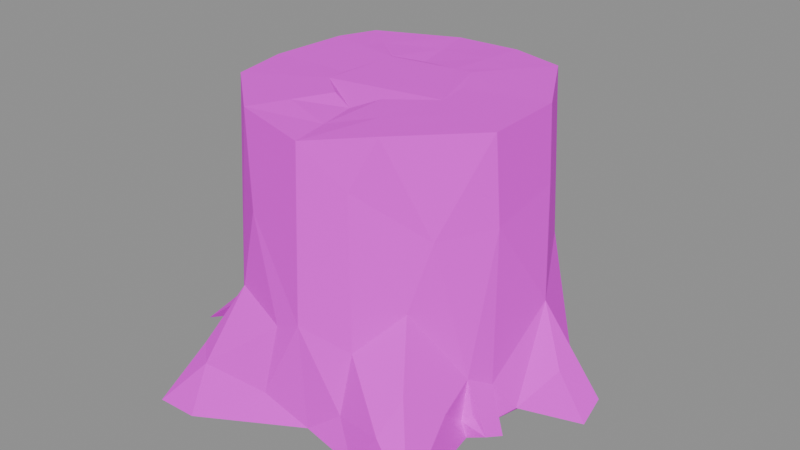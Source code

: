 # Source: tree.stump.blend  (saved by Blender 5.2.45; exported with 4.5.12 LTS)
import bpy
from mathutils import Matrix  # noqa: F401  (used for matrix-valued properties, if any)

bpy.ops.wm.read_factory_settings(use_empty=True)
scene = bpy.context.scene
scene.name = 'Scene'

# ---- collections
col_guide = bpy.data.collections.new('guide'); scene.collection.children.link(col_guide)

# ---- images (referenced by path relative to the original .blend; pixels are not part of the script)
import os
ASSET_DIR = os.environ.get("B2B_ASSET_DIR", "")  # directory of the original .blend (textures are referenced by path, not embedded)
HERE = os.path.dirname(os.path.abspath(__file__))  # packed textures are extracted next to this script under _unpacked/

def load_image(name, relpath, width, height, colorspace="sRGB"):
    """Load a texture the original file referenced (path relative to the .blend, or extracted next to this script)."""
    p = next((c for c in (os.path.join(HERE, relpath), os.path.join(ASSET_DIR, relpath)) if relpath and os.path.exists(c)), "")
    if p:
        img = bpy.data.images.load(p, check_existing=True)
        img.name = name
    else:  # same state as the original file: an image datablock whose file is absent (Cycles renders it pink)
        img = bpy.data.images.new(name, width, height)
        img.source = "FILE"
        img.filepath = "//" + (relpath or name)
    img.colorspace_settings.name = colorspace
    return img
img_palette_png = load_image('palette.png', 'palette.png', 1024, 1024, 'sRGB')

# ---- materials (node trees are filled in below, after node groups)
mat_palette = bpy.data.materials.new('palette')

# ---- material node trees
mat_palette.use_nodes = True; mat_palette.node_tree.nodes.clear()
_N = mat_palette.node_tree.nodes; _L = mat_palette.node_tree.links
n0 = _N.new('ShaderNodeBsdfPrincipled'); n0.name = 'Principled BSDF'; n0.location = (-200, 100)
n0.inputs[2].default_value = 0.9
n0.inputs[10].default_value = 0.005
n1 = _N.new('ShaderNodeOutputMaterial'); n1.name = 'Material Output'; n1.location = (200, 100)
n2 = _N.new('ShaderNodeTexImage'); n2.name = 'Image Texture'; n2.location = (0, 0)
n2.image = img_palette_png
n2.interpolation = 'Closest'
_L.new(n0.outputs[0], n1.inputs[0])
_L.new(n2.outputs[0], n0.inputs[0])
n1.is_active_output = True

# ---- meshes
me_geometry_0 = bpy.data.meshes.new('geometry_0')
me_geometry_0.from_pydata([(-0.2993, 0.0008473, 0.01422), (-0.35, 0.09366, 0.04403), (-0.2802, 0.0007999, 0.1239), (-0.147, 0.1324, 0.02819), (-0.2264, 0.1635, 0.03587), (-0.241, -0.09192, 0.05693), (-0.2769, -0.1821, 0.05131), (-0.2562, 0.09091, 0.178), (-0.2121, -0.1213, 0.1257), (-0.2323, -0.148, 0.05893), (-0.2477, 0.006482, 0.3235), (-0.2138, -0.1886, 0.02192), (-0.06242, -0.118, 0.0319), (-0.2236, -0.1017, 0.3771), (-0.2098, 0.135, 0.3933), (-0.08876, -0.02684, 0.4985), (-0.1934, -0.1735, 0.12), (-0.1982, -0.1373, 0.07609), (0.1245, -0.1941, 0.4997), (-0.07818, 0.07335, 0.4996), (-0.1754, 0.186, 0.1314), (-0.08652, -0.06499, 0.4995), (-0.2081, -0.35, 0.003312), (-0.1272, -0.3183, 0.09238), (-0.1361, -0.3495, 0.004955), (-0.1621, -0.2866, 0.1014), (-0.1397, -0.2555, 0.02079), (0.05488, 0.233, 0.4987), (-0.1535, 0.2065, 0.1725), (-0.1151, -0.2386, 0.2017), (-0.03778, -0.1037, 0.4987), (-0.08322, 0.07982, 0.4975), (-0.1684, 0.2081, 0.07472), (-0.184, 0.2865, 0.06812), (-0.03409, 0.1019, 0.493), (-0.08116, -0.248, 0.08125), (-0.05919, 0.259, 0.02968), (-0.1929, 0.1668, 0.4981), (-0.1399, 0.2034, 0.1019), (-0.141, 0.2277, 0.1154), (-0.03143, -0.286, 0.06276), (-0.08004, -0.2422, 0.342), (0.02562, -0.2522, 0.4858), (-0.01474, -0.2681, 0.1815), (-0.03819, 0.2593, 0.3349), (-0.09882, -0.2297, 0.4983), (0.04125, -0.2699, 0.02114), (0.07043, 0.35, 0.007884), (0.001804, 0.2649, 0.1153), (0.03372, 0.09463, 0.4982), (0.07374, 0.2492, 0.2549), (0.0767, 0.2507, 0.01499), (0.03174, -0.2709, 0.2011), (0.0003083, -0.1146, 0.4864), (-0.2081, -0.1344, 0.4994), (0.08056, 0.3195, 0.1039), (0.1688, 0.09574, 0.02814), (0.1081, -0.2387, 0.1686), (0.0916, -0.2217, 0.4166), (0.03628, -0.08542, 0.5003), (0.1022, -0.2611, 0.06781), (-0.06486, 0.2385, 0.4936), (-0.2157, 0.09911, 0.5), (0.1404, -0.2811, 0.007472), (0.1686, -0.2031, 0.01368), (-0.2286, -0.03235, 0.4988), (0.1517, 0.2279, 0.04027), (0.1671, -0.1853, 0.2335), (0.2379, -0.128, 0.01632), (0.1898, -0.2801, 0.08141), (0.189, -0.1533, 0.3433), (0.1416, 0.2203, 0.4517), (0.179, 0.1851, 0.2244), (0.06624, 0.09418, 0.4997), (0.2053, -0.2394, 0.1365), (0.2299, -0.1312, 0.04467), (0.2073, -0.09598, 0.1632), (0.2557, -0.2909, 0.0), (0.2427, -0.07191, 0.3528), (0.2036, -0.1126, 0.03887), (0.09488, 0.02961, 0.4976), (0.1027, -0.02615, 0.4979), (0.2462, -0.08885, 0.02367), (0.2458, 0.05116, 0.3791), (0.2302, -0.1191, 0.1148), (0.2302, -0.0863, 0.05773), (0.2392, 0.1101, 0.01521), (0.2357, -0.1794, 0.08789), (0.2453, -0.1251, 0.06078), (0.2473, -0.07904, 0.09197), (0.2627, 0.03254, 0.1938), (0.2551, 0.04051, 0.103), (0.2777, 0.09208, 0.08673), (0.2769, -0.1337, 0.03969), (0.2858, -0.1018, 0.02788), (0.2713, -0.04589, 0.04047), (0.2591, -0.003967, 0.01639), (0.3492, 0.06999, 0.02894), (0.3074, 0.01397, 0.09315), (0.35, 0.02828, 0.004377), (0.1518, 0.205, 0.5), (0.2297, 0.06731, 0.4975), (0.2338, -0.07526, 0.4975), (0.1084, 0.15, 0.4998), (0.1623, 0.04852, 0.4975), (0.04349, 0.1639, 0.4984), (0.1682, -0.05077, 0.4977), (0.01336, -0.1833, 0.4861), (0.08055, -0.1396, 0.5), (-0.04874, 0.1704, 0.4932), (-0.06847, -0.1666, 0.4985), (-0.1476, -0.09924, 0.4995), (-0.139, 0.1221, 0.4978), (-0.1473, 0.0844, 0.4998), (-0.1587, -0.02882, 0.4987)], [], [(0, 1, 3), (1, 0, 2), (4, 1, 7), (1, 4, 3), (2, 7, 1), (3, 5, 0), (0, 5, 2), (2, 10, 7), (11, 9, 5), (11, 5, 12), (2, 13, 10), (6, 16, 8), (9, 6, 8), (5, 9, 8), (5, 8, 13), (5, 13, 2), (13, 65, 10), (10, 65, 62), (7, 10, 14), (7, 14, 20), (17, 8, 9), (9, 8, 16), (13, 54, 65), (10, 62, 14), (4, 7, 20), (22, 24, 23), (22, 23, 25), (22, 26, 24), (11, 16, 9), (6, 9, 16), (9, 16, 17), (31, 34, 109, 112), (20, 14, 28), (22, 25, 11), (11, 26, 22), (26, 11, 12), (11, 26, 29), (8, 16, 13), (54, 16, 45), (30, 21, 111, 110), (16, 54, 13), (5, 3, 12), (14, 37, 28), (14, 62, 37), (4, 20, 32), (11, 25, 16), (11, 29, 16), (28, 37, 61), (15, 19, 113, 114), (20, 28, 32), (33, 20, 28), (4, 32, 36), (32, 20, 33), (29, 26, 35), (25, 29, 16), (20, 38, 32), (32, 33, 39), (32, 39, 36), (32, 38, 39), (28, 39, 32), (39, 33, 28), (4, 36, 3), (38, 28, 39), (39, 28, 36), (24, 40, 23), (25, 23, 29), (16, 29, 41), (16, 41, 45), (29, 35, 43), (23, 43, 29), (29, 43, 41), (53, 30, 110, 107), (28, 44, 36), (19, 31, 112, 113), (28, 61, 44), (46, 35, 26), (26, 12, 46), (21, 15, 114, 111), (47, 36, 48), (36, 47, 51), (3, 36, 51), (36, 48, 51), (24, 26, 46), (24, 46, 40), (35, 46, 43), (40, 43, 23), (107, 110, 45, 42), (108, 107, 42, 18), (50, 44, 61), (36, 44, 48), (43, 40, 52), (43, 52, 41), (45, 41, 42), (50, 61, 27), (43, 46, 52), (48, 55, 47), (41, 52, 42), (3, 51, 56), (40, 46, 52), (52, 58, 42), (112, 109, 61, 37), (44, 50, 48), (46, 57, 52), (52, 57, 58), (34, 49, 105, 109), (48, 50, 55), (52, 46, 60), (59, 53, 107, 108), (109, 105, 27, 61), (42, 58, 18), (80, 81, 106, 104), (81, 59, 108, 106), (46, 63, 60), (46, 64, 63), (46, 12, 64), (64, 57, 46), (60, 57, 52), (49, 73, 103, 105), (12, 3, 56), (48, 66, 51), (58, 57, 67), (104, 106, 102, 101), (48, 50, 66), (12, 68, 64), (67, 70, 58), (110, 111, 54, 45), (60, 63, 69), (60, 69, 57), (113, 112, 37, 62), (50, 27, 71), (71, 27, 100), (50, 71, 72), (66, 55, 50), (72, 66, 50), (57, 74, 67), (58, 70, 18), (72, 71, 100), (106, 108, 18, 102), (111, 114, 65, 54), (51, 66, 56), (51, 47, 66), (47, 55, 66), (63, 64, 77), (57, 69, 74), (64, 75, 57), (57, 75, 67), (12, 56, 68), (114, 113, 62, 65), (72, 100, 101), (70, 102, 18), (73, 80, 104, 103), (68, 56, 82), (85, 84, 76), (105, 103, 100, 27), (103, 104, 101, 100), (56, 66, 86), (66, 72, 86), (69, 77, 74), (87, 84, 74), (87, 75, 84), (75, 84, 67), (74, 84, 67), (84, 70, 67), (75, 84, 88), (75, 76, 84), (84, 78, 70), (68, 75, 79), (79, 85, 68), (85, 75, 82), (75, 85, 84), (85, 89, 84), (86, 72, 92), (83, 72, 101), (69, 63, 77), (77, 68, 87), (68, 75, 87), (64, 68, 75), (64, 68, 77), (77, 68, 75), (84, 88, 89), (75, 82, 68), (75, 82, 89), (89, 88, 75), (82, 89, 85), (84, 89, 78), (70, 78, 102), (85, 76, 89), (91, 86, 92), (77, 87, 74), (87, 77, 75), (75, 93, 88), (68, 93, 75), (88, 93, 84), (93, 68, 82), (75, 82, 88), (84, 93, 89), (82, 96, 95), (96, 82, 89), (96, 89, 95), (78, 83, 102), (102, 83, 101), (56, 96, 82), (82, 96, 85), (85, 91, 89), (89, 76, 84), (56, 86, 96), (92, 72, 90), (86, 92, 97), (93, 94, 89), (82, 89, 94), (82, 95, 89), (89, 90, 78), (96, 91, 95), (98, 90, 95), (89, 91, 90), (89, 90, 95), (95, 91, 90), (78, 90, 83), (85, 96, 91), (96, 86, 99), (86, 91, 96), (91, 92, 90), (90, 72, 83), (93, 82, 94), (82, 94, 88), (88, 94, 89), (90, 98, 92), (86, 97, 99), (96, 99, 95), (98, 97, 90), (92, 90, 97), (95, 99, 98), (98, 97, 92), (99, 97, 98), (85, 75, 68), (19, 15, 21, 30, 53, 59, 81, 80, 73, 49, 34, 31)])
_uv = me_geometry_0.uv_layers.new(name='UVMap')
_uv.uv.foreach_set('vector', [0.9375, 0.7222, 0.9375, 0.7222, 0.9375, 0.7222, 0.5625, 0.3889, 0.5625, 0.3889, 0.5625, 0.3889, 0.5625, 0.3889, 0.5625, 0.3889, 0.5625, 0.3889, 0.9375, 0.7222, 0.9375, 0.7222, 0.9375, 0.7222, 0.5625, 0.3889, 0.5625, 0.3889, 0.5625, 0.3889, 0.9375, 0.7222, 0.9375, 0.7222, 0.9375, 0.7222, 0.5625, 0.3889, 0.5625, 0.3889, 0.5625, 0.3889, 0.6875, 0.7222, 0.6875, 0.7222, 0.6875, 0.7222, 0.5625, 0.3889, 0.5625, 0.3889, 0.5625, 0.3889, 0.9375, 0.7222, 0.9375, 0.7222, 0.9375, 0.7222, 0.6875, 0.7222, 0.6875, 0.7222, 0.6875, 0.7222, 0.5625, 0.3889, 0.5625, 0.3889, 0.5625, 0.3889, 0.5625, 0.3889, 0.5625, 0.3889, 0.5625, 0.3889, 0.5625, 0.3889, 0.5625, 0.3889, 0.5625, 0.3889, 0.6875, 0.7222, 0.6875, 0.7222, 0.6875, 0.7222, 0.6875, 0.7222, 0.6875, 0.7222, 0.6875, 0.7222, 0.6875, 0.7222, 0.6875, 0.7222, 0.6875, 0.7222, 0.6875, 0.7222, 0.6875, 0.7222, 0.6875, 0.7222, 0.6875, 0.7222, 0.6875, 0.7222, 0.6875, 0.7222, 0.6875, 0.7222, 0.6875, 0.7222, 0.6875, 0.7222, 0.5625, 0.3889, 0.5625, 0.3889, 0.5625, 0.3889, 0.5625, 0.3889, 0.5625, 0.3889, 0.5625, 0.3889, 0.6875, 0.7222, 0.6875, 0.7222, 0.6875, 0.7222, 0.6875, 0.7222, 0.6875, 0.7222, 0.6875, 0.7222, 0.5625, 0.3889, 0.5625, 0.3889, 0.5625, 0.3889, 0.5625, 0.3889, 0.5625, 0.3889, 0.5625, 0.3889, 0.5625, 0.3889, 0.5625, 0.3889, 0.5625, 0.3889, 0.9375, 0.7222, 0.9375, 0.7222, 0.9375, 0.7222, 0.5625, 0.3889, 0.5625, 0.3889, 0.5625, 0.3889, 0.9375, 0.7222, 0.9375, 0.7222, 0.9375, 0.7222, 0.5625, 0.3889, 0.5625, 0.3889, 0.5625, 0.3889, 0.1875, 0.6111, 0.1875, 0.6111, 0.1875, 0.6111, 0.1875, 0.6111, 0.6875, 0.7222, 0.6875, 0.7222, 0.6875, 0.7222, 0.5625, 0.3889, 0.5625, 0.3889, 0.5625, 0.3889, 0.9375, 0.7222, 0.9375, 0.7222, 0.9375, 0.7222, 0.9375, 0.7222, 0.9375, 0.7222, 0.9375, 0.7222, 0.5625, 0.3889, 0.5625, 0.3889, 0.5625, 0.3889, 0.6875, 0.7222, 0.6875, 0.7222, 0.6875, 0.7222, 0.6875, 0.7222, 0.6875, 0.7222, 0.6875, 0.7222, 0.1875, 0.6111, 0.1875, 0.6111, 0.1875, 0.6111, 0.1875, 0.6111, 0.6875, 0.7222, 0.6875, 0.7222, 0.6875, 0.7222, 0.9375, 0.7222, 0.9375, 0.7222, 0.9375, 0.7222, 0.6875, 0.7222, 0.6875, 0.7222, 0.6875, 0.7222, 0.6875, 0.7222, 0.6875, 0.7222, 0.6875, 0.7222, 0.5625, 0.3889, 0.5625, 0.3889, 0.5625, 0.3889, 0.5625, 0.3889, 0.5625, 0.3889, 0.5625, 0.3889, 0.5625, 0.3889, 0.5625, 0.3889, 0.5625, 0.3889, 0.6875, 0.7222, 0.6875, 0.7222, 0.6875, 0.7222, 0.1875, 0.6111, 0.1875, 0.6111, 0.1875, 0.6111, 0.1875, 0.6111, 0.5625, 0.3889, 0.5625, 0.3889, 0.5625, 0.3889, 0.5625, 0.3889, 0.5625, 0.3889, 0.5625, 0.3889, 0.5625, 0.3889, 0.5625, 0.3889, 0.5625, 0.3889, 0.5625, 0.3889, 0.5625, 0.3889, 0.5625, 0.3889, 0.5625, 0.3889, 0.5625, 0.3889, 0.5625, 0.3889, 0.5625, 0.3889, 0.5625, 0.3889, 0.5625, 0.3889, 0.5625, 0.3889, 0.5625, 0.3889, 0.5625, 0.3889, 0.9375, 0.7222, 0.9375, 0.7222, 0.9375, 0.7222, 0.5625, 0.3889, 0.5625, 0.3889, 0.5625, 0.3889, 0.5625, 0.3889, 0.5625, 0.3889, 0.5625, 0.3889, 0.5625, 0.3889, 0.5625, 0.3889, 0.5625, 0.3889, 0.5625, 0.3889, 0.5625, 0.3889, 0.5625, 0.3889, 0.9375, 0.7222, 0.9375, 0.7222, 0.9375, 0.7222, 0.5625, 0.3889, 0.5625, 0.3889, 0.5625, 0.3889, 0.5625, 0.3889, 0.5625, 0.3889, 0.5625, 0.3889, 0.5625, 0.3889, 0.5625, 0.3889, 0.5625, 0.3889, 0.5625, 0.3889, 0.5625, 0.3889, 0.5625, 0.3889, 0.6875, 0.7222, 0.6875, 0.7222, 0.6875, 0.7222, 0.6875, 0.7222, 0.6875, 0.7222, 0.6875, 0.7222, 0.6875, 0.7222, 0.6875, 0.7222, 0.6875, 0.7222, 0.6875, 0.7222, 0.6875, 0.7222, 0.6875, 0.7222, 0.6875, 0.7222, 0.6875, 0.7222, 0.6875, 0.7222, 0.1875, 0.6111, 0.1875, 0.6111, 0.1875, 0.6111, 0.1875, 0.6111, 0.6875, 0.7222, 0.6875, 0.7222, 0.6875, 0.7222, 0.1875, 0.6111, 0.1875, 0.6111, 0.1875, 0.6111, 0.1875, 0.6111, 0.6875, 0.7222, 0.6875, 0.7222, 0.6875, 0.7222, 0.5625, 0.3889, 0.5625, 0.3889, 0.5625, 0.3889, 0.9375, 0.7222, 0.9375, 0.7222, 0.9375, 0.7222, 0.1875, 0.6111, 0.1875, 0.6111, 0.1875, 0.6111, 0.1875, 0.6111, 0.5625, 0.3889, 0.5625, 0.3889, 0.5625, 0.3889, 0.9375, 0.7222, 0.9375, 0.7222, 0.9375, 0.7222, 0.9375, 0.7222, 0.9375, 0.7222, 0.9375, 0.7222, 0.5625, 0.3889, 0.5625, 0.3889, 0.5625, 0.3889, 0.9375, 0.7222, 0.9375, 0.7222, 0.9375, 0.7222, 0.5625, 0.3889, 0.5625, 0.3889, 0.5625, 0.3889, 0.5625, 0.3889, 0.5625, 0.3889, 0.5625, 0.3889, 0.5625, 0.3889, 0.5625, 0.3889, 0.5625, 0.3889, 0.0625, 0.7222, 0.0625, 0.7222, 0.0625, 0.7222, 0.0625, 0.7222, 0.0625, 0.7222, 0.0625, 0.7222, 0.0625, 0.7222, 0.0625, 0.7222, 0.6875, 0.7222, 0.6875, 0.7222, 0.6875, 0.7222, 0.6875, 0.7222, 0.6875, 0.7222, 0.6875, 0.7222, 0.5625, 0.3889, 0.5625, 0.3889, 0.5625, 0.3889, 0.6875, 0.7222, 0.6875, 0.7222, 0.6875, 0.7222, 0.6875, 0.7222, 0.6875, 0.7222, 0.6875, 0.7222, 0.6875, 0.7222, 0.6875, 0.7222, 0.6875, 0.7222, 0.5625, 0.3889, 0.5625, 0.3889, 0.5625, 0.3889, 0.5625, 0.3889, 0.5625, 0.3889, 0.5625, 0.3889, 0.6875, 0.7222, 0.6875, 0.7222, 0.6875, 0.7222, 0.9375, 0.7222, 0.9375, 0.7222, 0.9375, 0.7222, 0.5625, 0.3889, 0.5625, 0.3889, 0.5625, 0.3889, 0.6875, 0.7222, 0.6875, 0.7222, 0.6875, 0.7222, 0.0625, 0.7222, 0.0625, 0.7222, 0.0625, 0.7222, 0.0625, 0.7222, 0.6875, 0.7222, 0.6875, 0.7222, 0.6875, 0.7222, 0.5625, 0.3889, 0.5625, 0.3889, 0.5625, 0.3889, 0.6875, 0.7222, 0.6875, 0.7222, 0.6875, 0.7222, 0.1875, 0.6111, 0.1875, 0.6111, 0.1875, 0.6111, 0.1875, 0.6111, 0.6875, 0.7222, 0.6875, 0.7222, 0.6875, 0.7222, 0.5625, 0.3889, 0.5625, 0.3889, 0.5625, 0.3889, 0.1875, 0.6111, 0.1875, 0.6111, 0.1875, 0.6111, 0.1875, 0.6111, 0.0625, 0.7222, 0.0625, 0.7222, 0.0625, 0.7222, 0.0625, 0.7222, 0.6875, 0.7222, 0.6875, 0.7222, 0.6875, 0.7222, 0.1875, 0.6111, 0.1875, 0.6111, 0.1875, 0.6111, 0.1875, 0.6111, 0.1875, 0.6111, 0.1875, 0.6111, 0.1875, 0.6111, 0.1875, 0.6111, 0.5625, 0.3889, 0.5625, 0.3889, 0.5625, 0.3889, 0.9375, 0.7222, 0.9375, 0.7222, 0.9375, 0.7222, 0.9375, 0.7222, 0.9375, 0.7222, 0.9375, 0.7222, 0.5625, 0.3889, 0.5625, 0.3889, 0.5625, 0.3889, 0.5625, 0.3889, 0.5625, 0.3889, 0.5625, 0.3889, 0.1875, 0.6111, 0.1875, 0.6111, 0.1875, 0.6111, 0.1875, 0.6111, 0.9375, 0.7222, 0.9375, 0.7222, 0.9375, 0.7222, 0.5625, 0.3889, 0.5625, 0.3889, 0.5625, 0.3889, 0.6875, 0.7222, 0.6875, 0.7222, 0.6875, 0.7222, 0.0625, 0.7222, 0.0625, 0.7222, 0.0625, 0.7222, 0.0625, 0.7222, 0.5625, 0.3889, 0.5625, 0.3889, 0.5625, 0.3889, 0.9375, 0.7222, 0.9375, 0.7222, 0.9375, 0.7222, 0.6875, 0.7222, 0.6875, 0.7222, 0.6875, 0.7222, 0.0625, 0.7222, 0.0625, 0.7222, 0.0625, 0.7222, 0.0625, 0.7222, 0.5625, 0.3889, 0.5625, 0.3889, 0.5625, 0.3889, 0.5625, 0.3889, 0.5625, 0.3889, 0.5625, 0.3889, 0.0625, 0.7222, 0.0625, 0.7222, 0.0625, 0.7222, 0.0625, 0.7222, 0.6875, 0.7222, 0.6875, 0.7222, 0.6875, 0.7222, 0.6875, 0.7222, 0.6875, 0.7222, 0.6875, 0.7222, 0.6875, 0.7222, 0.6875, 0.7222, 0.6875, 0.7222, 0.5625, 0.3889, 0.5625, 0.3889, 0.5625, 0.3889, 0.6875, 0.7222, 0.6875, 0.7222, 0.6875, 0.7222, 0.6875, 0.7222, 0.6875, 0.7222, 0.6875, 0.7222, 0.6875, 0.7222, 0.6875, 0.7222, 0.6875, 0.7222, 0.6875, 0.7222, 0.6875, 0.7222, 0.6875, 0.7222, 0.0625, 0.7222, 0.0625, 0.7222, 0.0625, 0.7222, 0.0625, 0.7222, 0.0625, 0.7222, 0.0625, 0.7222, 0.0625, 0.7222, 0.0625, 0.7222, 0.9375, 0.7222, 0.9375, 0.7222, 0.9375, 0.7222, 0.9375, 0.7222, 0.9375, 0.7222, 0.9375, 0.7222, 0.5625, 0.3889, 0.5625, 0.3889, 0.5625, 0.3889, 0.9375, 0.7222, 0.9375, 0.7222, 0.9375, 0.7222, 0.5625, 0.3889, 0.5625, 0.3889, 0.5625, 0.3889, 0.5625, 0.3889, 0.5625, 0.3889, 0.5625, 0.3889, 0.5625, 0.3889, 0.5625, 0.3889, 0.5625, 0.3889, 0.9375, 0.7222, 0.9375, 0.7222, 0.9375, 0.7222, 0.0625, 0.7222, 0.0625, 0.7222, 0.0625, 0.7222, 0.0625, 0.7222, 0.6875, 0.7222, 0.6875, 0.7222, 0.6875, 0.7222, 0.6875, 0.7222, 0.6875, 0.7222, 0.6875, 0.7222, 0.1875, 0.6111, 0.1875, 0.6111, 0.1875, 0.6111, 0.1875, 0.6111, 0.9375, 0.7222, 0.9375, 0.7222, 0.9375, 0.7222, 0.5625, 0.3889, 0.5625, 0.3889, 0.5625, 0.3889, 0.0625, 0.7222, 0.0625, 0.7222, 0.0625, 0.7222, 0.0625, 0.7222, 0.0625, 0.7222, 0.0625, 0.7222, 0.0625, 0.7222, 0.0625, 0.7222, 0.9375, 0.7222, 0.9375, 0.7222, 0.9375, 0.7222, 0.5625, 0.3889, 0.5625, 0.3889, 0.5625, 0.3889, 0.5625, 0.3889, 0.5625, 0.3889, 0.5625, 0.3889, 0.5625, 0.3889, 0.5625, 0.3889, 0.5625, 0.3889, 0.5625, 0.3889, 0.5625, 0.3889, 0.5625, 0.3889, 0.5625, 0.3889, 0.5625, 0.3889, 0.5625, 0.3889, 0.6875, 0.7222, 0.6875, 0.7222, 0.6875, 0.7222, 0.6875, 0.7222, 0.6875, 0.7222, 0.6875, 0.7222, 0.5625, 0.3889, 0.5625, 0.3889, 0.5625, 0.3889, 0.5625, 0.3889, 0.5625, 0.3889, 0.5625, 0.3889, 0.6875, 0.7222, 0.6875, 0.7222, 0.6875, 0.7222, 0.5625, 0.3889, 0.5625, 0.3889, 0.5625, 0.3889, 0.9375, 0.7222, 0.9375, 0.7222, 0.9375, 0.7222, 0.5625, 0.3889, 0.5625, 0.3889, 0.5625, 0.3889, 0.5625, 0.3889, 0.5625, 0.3889, 0.5625, 0.3889, 0.5625, 0.3889, 0.5625, 0.3889, 0.5625, 0.3889, 0.5625, 0.3889, 0.5625, 0.3889, 0.5625, 0.3889, 0.6875, 0.7222, 0.6875, 0.7222, 0.6875, 0.7222, 0.5625, 0.3889, 0.5625, 0.3889, 0.5625, 0.3889, 0.5625, 0.3889, 0.5625, 0.3889, 0.5625, 0.3889, 0.5625, 0.3889, 0.5625, 0.3889, 0.5625, 0.3889, 0.5625, 0.3889, 0.5625, 0.3889, 0.5625, 0.3889, 0.9375, 0.7222, 0.9375, 0.7222, 0.9375, 0.7222, 0.5625, 0.3889, 0.5625, 0.3889, 0.5625, 0.3889, 0.5625, 0.3889, 0.5625, 0.3889, 0.5625, 0.3889, 0.5625, 0.3889, 0.5625, 0.3889, 0.5625, 0.3889, 0.5625, 0.3889, 0.5625, 0.3889, 0.5625, 0.3889, 0.9375, 0.7222, 0.9375, 0.7222, 0.9375, 0.7222, 0.5625, 0.3889, 0.5625, 0.3889, 0.5625, 0.3889, 0.6875, 0.7222, 0.6875, 0.7222, 0.6875, 0.7222, 0.6875, 0.7222, 0.6875, 0.7222, 0.6875, 0.7222, 0.5625, 0.3889, 0.5625, 0.3889, 0.5625, 0.3889, 0.9375, 0.7222, 0.9375, 0.7222, 0.9375, 0.7222, 0.5625, 0.3889, 0.5625, 0.3889, 0.5625, 0.3889, 0.5625, 0.3889, 0.5625, 0.3889, 0.5625, 0.3889, 0.5625, 0.3889, 0.5625, 0.3889, 0.5625, 0.3889, 0.5625, 0.3889, 0.5625, 0.3889, 0.5625, 0.3889, 0.5625, 0.3889, 0.5625, 0.3889, 0.5625, 0.3889, 0.9375, 0.7222, 0.9375, 0.7222, 0.9375, 0.7222, 0.5625, 0.3889, 0.5625, 0.3889, 0.5625, 0.3889, 0.5625, 0.3889, 0.5625, 0.3889, 0.5625, 0.3889, 0.9375, 0.7222, 0.9375, 0.7222, 0.9375, 0.7222, 0.5625, 0.3889, 0.5625, 0.3889, 0.5625, 0.3889, 0.5625, 0.3889, 0.5625, 0.3889, 0.5625, 0.3889, 0.6875, 0.7222, 0.6875, 0.7222, 0.6875, 0.7222, 0.6875, 0.7222, 0.6875, 0.7222, 0.6875, 0.7222, 0.9375, 0.7222, 0.9375, 0.7222, 0.9375, 0.7222, 0.5625, 0.3889, 0.5625, 0.3889, 0.5625, 0.3889, 0.5625, 0.3889, 0.5625, 0.3889, 0.5625, 0.3889, 0.5625, 0.3889, 0.5625, 0.3889, 0.5625, 0.3889, 0.9375, 0.7222, 0.9375, 0.7222, 0.9375, 0.7222, 0.6875, 0.7222, 0.6875, 0.7222, 0.6875, 0.7222, 0.5625, 0.3889, 0.5625, 0.3889, 0.5625, 0.3889, 0.5625, 0.3889, 0.5625, 0.3889, 0.5625, 0.3889, 0.5625, 0.3889, 0.5625, 0.3889, 0.5625, 0.3889, 0.5625, 0.3889, 0.5625, 0.3889, 0.5625, 0.3889, 0.6875, 0.7222, 0.6875, 0.7222, 0.6875, 0.7222, 0.5625, 0.3889, 0.5625, 0.3889, 0.5625, 0.3889, 0.5625, 0.3889, 0.5625, 0.3889, 0.5625, 0.3889, 0.5625, 0.3889, 0.5625, 0.3889, 0.5625, 0.3889, 0.5625, 0.3889, 0.5625, 0.3889, 0.5625, 0.3889, 0.5625, 0.3889, 0.5625, 0.3889, 0.5625, 0.3889, 0.6875, 0.7222, 0.6875, 0.7222, 0.6875, 0.7222, 0.5625, 0.3889, 0.5625, 0.3889, 0.5625, 0.3889, 0.9375, 0.7222, 0.9375, 0.7222, 0.9375, 0.7222, 0.5625, 0.3889, 0.5625, 0.3889, 0.5625, 0.3889, 0.5625, 0.3889, 0.5625, 0.3889, 0.5625, 0.3889, 0.6875, 0.7222, 0.6875, 0.7222, 0.6875, 0.7222, 0.9375, 0.7222, 0.9375, 0.7222, 0.9375, 0.7222, 0.9375, 0.7222, 0.9375, 0.7222, 0.9375, 0.7222, 0.5625, 0.3889, 0.5625, 0.3889, 0.5625, 0.3889, 0.5625, 0.3889, 0.5625, 0.3889, 0.5625, 0.3889, 0.9375, 0.7222, 0.9375, 0.7222, 0.9375, 0.7222, 0.9375, 0.7222, 0.9375, 0.7222, 0.9375, 0.7222, 0.5625, 0.3889, 0.5625, 0.3889, 0.5625, 0.3889, 0.5625, 0.3889, 0.5625, 0.3889, 0.5625, 0.3889, 0.5625, 0.3889, 0.5625, 0.3889, 0.5625, 0.3889, 0.5625, 0.3889, 0.5625, 0.3889, 0.5625, 0.3889, 0.5625, 0.3889, 0.5625, 0.3889, 0.5625, 0.3889, 0.5625, 0.3889, 0.5625, 0.3889, 0.5625, 0.3889, 0.0625, 0.6111, 0.0625, 0.6111, 0.0625, 0.6111, 0.0625, 0.6111, 0.0625, 0.6111, 0.0625, 0.6111, 0.0625, 0.6111, 0.0625, 0.6111, 0.0625, 0.6111, 0.0625, 0.6111, 0.0625, 0.6111, 0.0625, 0.6111])
me_geometry_0.materials.append(mat_palette)
me_geometry_0.update()
me_cube = bpy.data.meshes.new('Cube')
me_cube.from_pydata([(-0.5, -0.5, -0.5), (-0.5, -0.5, 0.5), (-0.5, 0.5, -0.5), (-0.5, 0.5, 0.5), (0.5, -0.5, -0.5), (0.5, -0.5, 0.5), (0.5, 0.5, -0.5), (0.5, 0.5, 0.5)], [], [(0, 1, 3, 2), (2, 3, 7, 6), (6, 7, 5, 4), (4, 5, 1, 0), (2, 6, 4, 0), (7, 3, 1, 5)])
_uv = me_cube.uv_layers.new(name='UVMap')
_uv.uv.foreach_set('vector', [0.375, 0.0, 0.625, 0.0, 0.625, 0.25, 0.375, 0.25, 0.375, 0.25, 0.625, 0.25, 0.625, 0.5, 0.375, 0.5, 0.375, 0.5, 0.625, 0.5, 0.625, 0.75, 0.375, 0.75, 0.375, 0.75, 0.625, 0.75, 0.625, 1.0, 0.375, 1.0, 0.125, 0.5, 0.375, 0.5, 0.375, 0.75, 0.125, 0.75, 0.625, 0.5, 0.875, 0.5, 0.875, 0.75, 0.625, 0.75])
me_cube.update()

# ---- objects
ob_stump = bpy.data.objects.new('stump', me_geometry_0)
ob_guide_outline = bpy.data.objects.new('guide_outline', me_cube)

# ---- transforms, parenting, visibility, modifiers, constraints
ob_stump.location = (0.0, 0.0, 0.0)
ob_stump.rotation_mode = 'QUATERNION'
ob_stump.rotation_quaternion = (1.0, 0.0, 0.0, 0.0)
ob_guide_outline.location = (0.0, 0.0, 0.25)
ob_guide_outline.scale = (0.7, 0.7, 0.5)
ob_guide_outline.hide_render = True
ob_guide_outline.display_type = 'WIRE'

# ---- collection membership
scene.collection.objects.link(ob_stump)
col_guide.objects.link(ob_guide_outline)

# ---- scene / render settings (as saved in the file)
scene.frame_start = 1; scene.frame_end = 250; scene.frame_set(1)
scene.render.engine = 'BLENDER_EEVEE_NEXT'
scene.render.bake_bias = 0.0
scene.render.bake_samples = 0
scene.render.compositor_device = 'GPU'
scene.eevee.use_volume_custom_range = False
scene.eevee.fast_gi_thickness_near = 0.1
scene.eevee.fast_gi_thickness_far = 0.0
scene.eevee.ray_tracing_options.screen_trace_thickness = 0.1
bpy.context.view_layer.update()

# ---- added for rendering (the .blend has no active camera and no usable light): camera, sun + grey world if the file has none
cam_auto = bpy.data.cameras.new('AutoCamera')
cam_auto.lens = 50.0
cam_auto.sensor_width = 36.0
cam_auto.clip_end = 1000.0
ob_auto_camera = bpy.data.objects.new('AutoCamera', cam_auto)
scene.collection.objects.link(ob_auto_camera)
ob_auto_camera.location = (1.02627, -1.23152, 1.07119)
ob_auto_camera.rotation_euler = (1.09748, -7.21219e-08, 0.694738)
scene.camera = ob_auto_camera
light_auto_sun = bpy.data.lights.new('AutoSun', 'SUN')
light_auto_sun.energy = 3.0
light_auto_sun.angle = 0.0523599
ob_auto_sun = bpy.data.objects.new('AutoSun', light_auto_sun)
scene.collection.objects.link(ob_auto_sun)
ob_auto_sun.rotation_euler = (0.872665, 0.174533, 0.523599)
if scene.world is None:
    world_auto = bpy.data.worlds.new('AutoWorld')
    world_auto.color = (0.3, 0.3, 0.3)
    scene.world = world_auto
bpy.context.view_layer.update()
